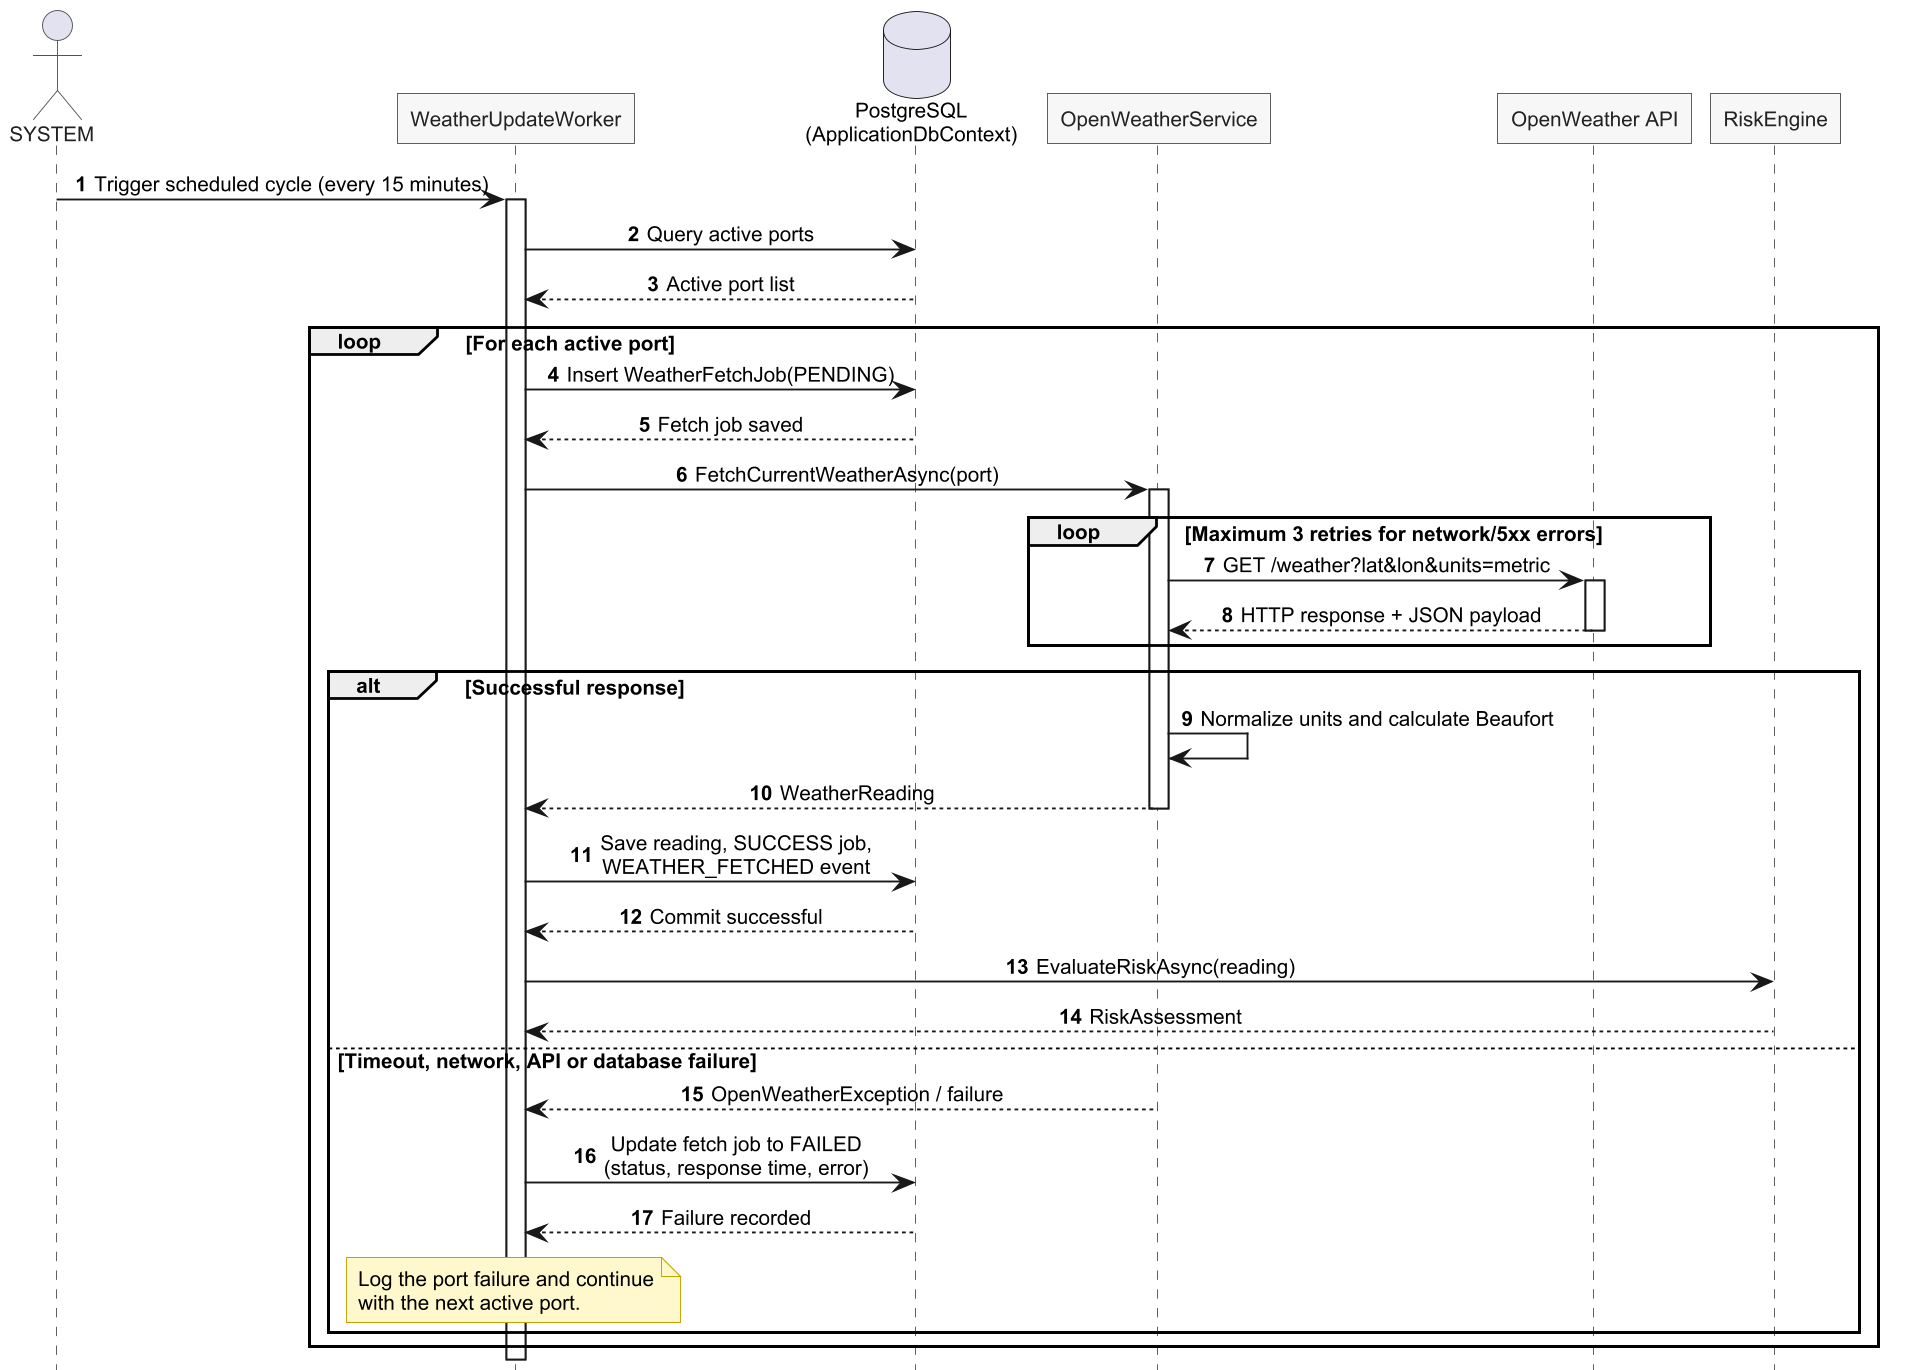

The diagram above was rendered by PlantUML. Its source (embedded in the PNG):
@startuml

skinparam backgroundColor white
skinparam shadowing false
skinparam roundcorner 0
skinparam dpi 180
skinparam defaultFontName Arial
skinparam defaultFontSize 11
skinparam sequenceMessageAlign center
skinparam sequenceArrowThickness 1
skinparam sequenceLifeLineBorderColor #555555
skinparam sequenceLifeLineBackgroundColor white
skinparam participantBorderColor #555555
skinparam participantBackgroundColor #F7F7F7
skinparam participantFontColor #222222
skinparam actorBorderColor #555555
skinparam actorFontColor #222222
skinparam groupBorderColor #777777
skinparam groupBackgroundColor #FFFDEB
skinparam noteBorderColor #C5A000
skinparam noteBackgroundColor #FFF8CC
hide footbox
autonumber

actor SYSTEM
participant "WeatherUpdateWorker" as Worker
database "PostgreSQL\n(ApplicationDbContext)" as DB
participant "OpenWeatherService" as Weather
participant "OpenWeather API" as API
participant "RiskEngine" as Risk

SYSTEM -> Worker : Trigger scheduled cycle (every 15 minutes)
activate Worker
Worker -> DB : Query active ports
DB --> Worker : Active port list

loop For each active port
  Worker -> DB : Insert WeatherFetchJob(PENDING)
  DB --> Worker : Fetch job saved
  Worker -> Weather : FetchCurrentWeatherAsync(port)
  activate Weather

  loop Maximum 3 retries for network/5xx errors
    Weather -> API : GET /weather?lat&lon&units=metric
    activate API
    API --> Weather : HTTP response + JSON payload
    deactivate API
  end

  alt Successful response
    Weather -> Weather : Normalize units and calculate Beaufort
    Weather --> Worker : WeatherReading
    deactivate Weather
    Worker -> DB : Save reading, SUCCESS job,\nWEATHER_FETCHED event
    DB --> Worker : Commit successful
    Worker -> Risk : EvaluateRiskAsync(reading)
    Risk --> Worker : RiskAssessment
  else Timeout, network, API or database failure
    Weather --> Worker : OpenWeatherException / failure
    deactivate Weather
    Worker -> DB : Update fetch job to FAILED\n(status, response time, error)
    DB --> Worker : Failure recorded
    note over Worker
      Log the port failure and continue
      with the next active port.
    end note
  end
end

deactivate Worker
@enduml